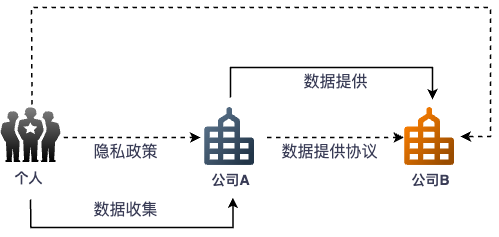

The diagram above was exported from draw.io. Its source (the exported page's mxGraphModel, read from the mxfile embedded in the PNG):
<mxGraphModel dx="594" dy="439" grid="1" gridSize="10" guides="1" tooltips="1" connect="1" arrows="1" fold="1" page="1" pageScale="1" pageWidth="1169" pageHeight="827" math="0" shadow="0">
  <root>
    <mxCell id="0" />
    <mxCell id="1" parent="0" />
    <mxCell id="SLTefjLLW02tkMLorMic-8" value="" style="endArrow=classic;html=1;rounded=0;strokeColor=#000000;fontColor=#393C56;fillColor=#F2CC8F;strokeWidth=1.5;" edge="1" parent="1">
      <mxGeometry width="50" height="50" relative="1" as="geometry">
        <mxPoint x="299.9953846153845" y="452.07" as="sourcePoint" />
        <mxPoint x="502.38" y="450.00000000000006" as="targetPoint" />
        <Array as="points">
          <mxPoint x="300.38" y="480" />
          <mxPoint x="502.38" y="480" />
        </Array>
      </mxGeometry>
    </mxCell>
    <mxCell id="SLTefjLLW02tkMLorMic-9" value="" style="endArrow=classic;html=1;rounded=0;strokeColor=#000000;fontColor=#393C56;fillColor=#F2CC8F;strokeWidth=1.5;" edge="1" parent="1">
      <mxGeometry width="50" height="50" relative="1" as="geometry">
        <mxPoint x="500" y="350" as="sourcePoint" />
        <mxPoint x="702" y="352" as="targetPoint" />
        <Array as="points">
          <mxPoint x="500" y="320" />
          <mxPoint x="702" y="320" />
        </Array>
      </mxGeometry>
    </mxCell>
    <mxCell id="SLTefjLLW02tkMLorMic-10" value="" style="group" vertex="1" connectable="0" parent="1">
      <mxGeometry x="670" y="360" width="60" height="90" as="geometry" />
    </mxCell>
    <mxCell id="SLTefjLLW02tkMLorMic-4" value="" style="shape=image;editableCssRules=.*;verticalLabelPosition=bottom;labelBackgroundColor=default;verticalAlign=top;aspect=fixed;imageAspect=0;image=data:image/svg+xml,(base64 omitted: 1472 chars);imageBackground=none;" vertex="1" parent="SLTefjLLW02tkMLorMic-10">
      <mxGeometry width="60" height="57.93" as="geometry" />
    </mxCell>
    <mxCell id="SLTefjLLW02tkMLorMic-7" value="公司B" style="text;html=1;align=center;verticalAlign=middle;resizable=0;points=[];autosize=1;strokeColor=none;fillColor=none;fontColor=#393C56;strokeWidth=1;fontStyle=1;fontSize=14;" vertex="1" parent="SLTefjLLW02tkMLorMic-10">
      <mxGeometry y="57.93000000000001" width="60" height="30" as="geometry" />
    </mxCell>
    <mxCell id="SLTefjLLW02tkMLorMic-11" value="" style="group" vertex="1" connectable="0" parent="1">
      <mxGeometry x="470" y="360" width="60" height="90" as="geometry" />
    </mxCell>
    <mxCell id="SLTefjLLW02tkMLorMic-3" value="" style="shape=image;editableCssRules=.*;verticalLabelPosition=bottom;labelBackgroundColor=default;verticalAlign=top;aspect=fixed;imageAspect=0;image=data:image/svg+xml,(base64 omitted: 1472 chars);" vertex="1" parent="SLTefjLLW02tkMLorMic-11">
      <mxGeometry width="60" height="57.93" as="geometry" />
    </mxCell>
    <mxCell id="SLTefjLLW02tkMLorMic-6" value="公司A" style="text;html=1;align=center;verticalAlign=middle;resizable=0;points=[];autosize=1;strokeColor=none;fillColor=none;fontColor=#393C56;strokeWidth=1;fontStyle=1;fontSize=14;" vertex="1" parent="SLTefjLLW02tkMLorMic-11">
      <mxGeometry y="57.93000000000001" width="60" height="30" as="geometry" />
    </mxCell>
    <mxCell id="SLTefjLLW02tkMLorMic-12" value="" style="group" vertex="1" connectable="0" parent="1">
      <mxGeometry x="270" y="360" width="60" height="90" as="geometry" />
    </mxCell>
    <mxCell id="SLTefjLLW02tkMLorMic-1" value="" style="verticalLabelPosition=bottom;sketch=0;html=1;fillColor=#808080;strokeColor=none;verticalAlign=top;pointerEvents=1;align=center;shape=mxgraph.cisco_safe.people_places_things_icons.icon1;gradientColor=default;aspect=fixed;" vertex="1" parent="SLTefjLLW02tkMLorMic-12">
      <mxGeometry width="60" height="54.55" as="geometry" />
    </mxCell>
    <mxCell id="SLTefjLLW02tkMLorMic-5" value="个人" style="text;html=1;align=center;verticalAlign=middle;resizable=0;points=[];autosize=1;strokeColor=none;fillColor=none;fontColor=#393C56;strokeWidth=1;fontStyle=1;fontSize=14;" vertex="1" parent="SLTefjLLW02tkMLorMic-12">
      <mxGeometry x="2.5" y="56" width="50" height="30" as="geometry" />
    </mxCell>
    <mxCell id="SLTefjLLW02tkMLorMic-13" value="数据收集" style="text;html=1;align=center;verticalAlign=middle;resizable=0;points=[];autosize=1;strokeColor=none;fillColor=none;fontColor=#393C56;fontSize=16;" vertex="1" parent="1">
      <mxGeometry x="350" y="448" width="90" height="30" as="geometry" />
    </mxCell>
    <mxCell id="SLTefjLLW02tkMLorMic-14" value="数据提供" style="text;html=1;align=center;verticalAlign=middle;resizable=0;points=[];autosize=1;strokeColor=none;fillColor=none;fontColor=#393C56;fontSize=16;" vertex="1" parent="1">
      <mxGeometry x="560" y="320" width="90" height="30" as="geometry" />
    </mxCell>
    <mxCell id="SLTefjLLW02tkMLorMic-15" value="" style="endArrow=classic;html=1;rounded=0;strokeColor=#000000;fontColor=#393C56;fillColor=#F2CC8F;strokeWidth=1.5;dashed=1;entryX=-0.017;entryY=0.621;entryDx=0;entryDy=0;entryPerimeter=0;" edge="1" parent="1">
      <mxGeometry width="50" height="50" relative="1" as="geometry">
        <mxPoint x="333" y="390" as="sourcePoint" />
        <mxPoint x="470" y="390" as="targetPoint" />
      </mxGeometry>
    </mxCell>
    <mxCell id="SLTefjLLW02tkMLorMic-16" value="隐私政策" style="text;html=1;align=center;verticalAlign=middle;resizable=0;points=[];autosize=1;strokeColor=none;fillColor=none;fontColor=#393C56;fontSize=16;" vertex="1" parent="1">
      <mxGeometry x="350" y="390" width="90" height="30" as="geometry" />
    </mxCell>
    <mxCell id="SLTefjLLW02tkMLorMic-18" value="" style="endArrow=classic;html=1;rounded=0;strokeColor=#000000;fontColor=#393C56;fillColor=#F2CC8F;strokeWidth=1.5;dashed=1;entryX=-0.017;entryY=0.621;entryDx=0;entryDy=0;entryPerimeter=0;" edge="1" parent="1">
      <mxGeometry width="50" height="50" relative="1" as="geometry">
        <mxPoint x="536.5" y="390" as="sourcePoint" />
        <mxPoint x="673.5" y="390" as="targetPoint" />
      </mxGeometry>
    </mxCell>
    <mxCell id="SLTefjLLW02tkMLorMic-19" value="数据提供协议" style="text;html=1;align=center;verticalAlign=middle;resizable=0;points=[];autosize=1;strokeColor=none;fillColor=none;fontColor=#393C56;fontSize=16;" vertex="1" parent="1">
      <mxGeometry x="538.5" y="390" width="120" height="30" as="geometry" />
    </mxCell>
    <mxCell id="SLTefjLLW02tkMLorMic-21" value="" style="endArrow=classic;html=1;rounded=0;strokeColor=#000000;fontColor=#393C56;fillColor=#F2CC8F;strokeWidth=1.5;dashed=1;exitX=0.525;exitY=-0.053;exitDx=0;exitDy=0;exitPerimeter=0;entryX=1;entryY=0.5;entryDx=0;entryDy=0;" edge="1" parent="1" source="SLTefjLLW02tkMLorMic-1" target="SLTefjLLW02tkMLorMic-4">
      <mxGeometry width="50" height="50" relative="1" as="geometry">
        <mxPoint x="320" y="334.79" as="sourcePoint" />
        <mxPoint x="760" y="400" as="targetPoint" />
        <Array as="points">
          <mxPoint x="301" y="260" />
          <mxPoint x="760" y="260" />
          <mxPoint x="760" y="389" />
        </Array>
      </mxGeometry>
    </mxCell>
  </root>
</mxGraphModel>